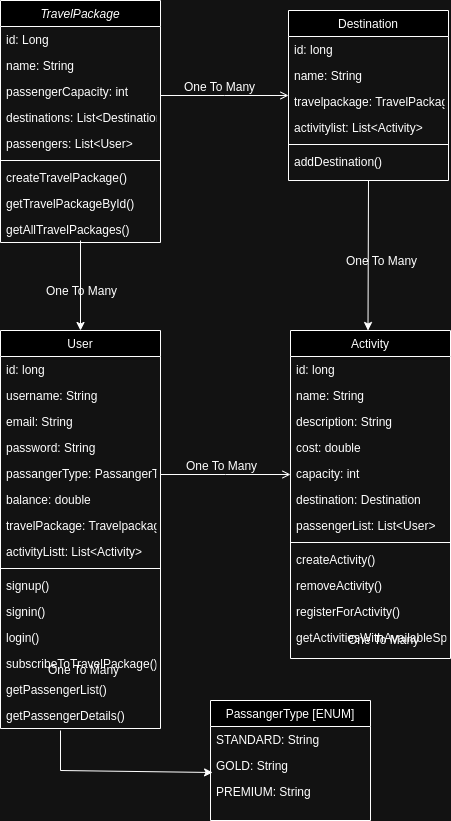

The diagram above was exported from draw.io. Its source (the exported page's mxGraphModel, read from the mxfile embedded in the PNG):
<mxGraphModel dx="880" dy="439" grid="1" gridSize="10" guides="1" tooltips="1" connect="1" arrows="1" fold="1" page="1" pageScale="1" pageWidth="827" pageHeight="1169" math="0" shadow="0">
  <root>
    <mxCell id="WIyWlLk6GJQsqaUBKTNV-0" />
    <mxCell id="WIyWlLk6GJQsqaUBKTNV-1" parent="WIyWlLk6GJQsqaUBKTNV-0" />
    <mxCell id="zkfFHV4jXpPFQw0GAbJ--0" value="TravelPackage" style="swimlane;fontStyle=2;align=center;verticalAlign=top;childLayout=stackLayout;horizontal=1;startSize=26;horizontalStack=0;resizeParent=1;resizeLast=0;collapsible=1;marginBottom=0;rounded=0;shadow=0;strokeWidth=1;" parent="WIyWlLk6GJQsqaUBKTNV-1" vertex="1">
      <mxGeometry x="220" y="110" width="160" height="242" as="geometry">
        <mxRectangle x="230" y="140" width="160" height="26" as="alternateBounds" />
      </mxGeometry>
    </mxCell>
    <mxCell id="zkfFHV4jXpPFQw0GAbJ--1" value="id: Long" style="text;align=left;verticalAlign=top;spacingLeft=4;spacingRight=4;overflow=hidden;rotatable=0;points=[[0,0.5],[1,0.5]];portConstraint=eastwest;" parent="zkfFHV4jXpPFQw0GAbJ--0" vertex="1">
      <mxGeometry y="26" width="160" height="26" as="geometry" />
    </mxCell>
    <mxCell id="zkfFHV4jXpPFQw0GAbJ--2" value="name: String" style="text;align=left;verticalAlign=top;spacingLeft=4;spacingRight=4;overflow=hidden;rotatable=0;points=[[0,0.5],[1,0.5]];portConstraint=eastwest;rounded=0;shadow=0;html=0;" parent="zkfFHV4jXpPFQw0GAbJ--0" vertex="1">
      <mxGeometry y="52" width="160" height="26" as="geometry" />
    </mxCell>
    <mxCell id="zkfFHV4jXpPFQw0GAbJ--3" value="passengerCapacity: int&#10;" style="text;align=left;verticalAlign=top;spacingLeft=4;spacingRight=4;overflow=hidden;rotatable=0;points=[[0,0.5],[1,0.5]];portConstraint=eastwest;rounded=0;shadow=0;html=0;" parent="zkfFHV4jXpPFQw0GAbJ--0" vertex="1">
      <mxGeometry y="78" width="160" height="26" as="geometry" />
    </mxCell>
    <mxCell id="zkfFHV4jXpPFQw0GAbJ--5" value="destinations: List&lt;Destination&gt;" style="text;align=left;verticalAlign=top;spacingLeft=4;spacingRight=4;overflow=hidden;rotatable=0;points=[[0,0.5],[1,0.5]];portConstraint=eastwest;" parent="zkfFHV4jXpPFQw0GAbJ--0" vertex="1">
      <mxGeometry y="104" width="160" height="26" as="geometry" />
    </mxCell>
    <mxCell id="yOskN0uAgXLzoyOXv9D5-7" value="passengers: List&lt;User&gt;" style="text;align=left;verticalAlign=top;spacingLeft=4;spacingRight=4;overflow=hidden;rotatable=0;points=[[0,0.5],[1,0.5]];portConstraint=eastwest;" vertex="1" parent="zkfFHV4jXpPFQw0GAbJ--0">
      <mxGeometry y="130" width="160" height="26" as="geometry" />
    </mxCell>
    <mxCell id="yOskN0uAgXLzoyOXv9D5-37" value="" style="line;html=1;strokeWidth=1;align=left;verticalAlign=middle;spacingTop=-1;spacingLeft=3;spacingRight=3;rotatable=0;labelPosition=right;points=[];portConstraint=eastwest;" vertex="1" parent="zkfFHV4jXpPFQw0GAbJ--0">
      <mxGeometry y="156" width="160" height="8" as="geometry" />
    </mxCell>
    <mxCell id="yOskN0uAgXLzoyOXv9D5-34" value="createTravelPackage()" style="text;align=left;verticalAlign=top;spacingLeft=4;spacingRight=4;overflow=hidden;rotatable=0;points=[[0,0.5],[1,0.5]];portConstraint=eastwest;" vertex="1" parent="zkfFHV4jXpPFQw0GAbJ--0">
      <mxGeometry y="164" width="160" height="26" as="geometry" />
    </mxCell>
    <mxCell id="yOskN0uAgXLzoyOXv9D5-35" value="getTravelPackageById()" style="text;align=left;verticalAlign=top;spacingLeft=4;spacingRight=4;overflow=hidden;rotatable=0;points=[[0,0.5],[1,0.5]];portConstraint=eastwest;" vertex="1" parent="zkfFHV4jXpPFQw0GAbJ--0">
      <mxGeometry y="190" width="160" height="26" as="geometry" />
    </mxCell>
    <mxCell id="yOskN0uAgXLzoyOXv9D5-36" value="getAllTravelPackages()" style="text;align=left;verticalAlign=top;spacingLeft=4;spacingRight=4;overflow=hidden;rotatable=0;points=[[0,0.5],[1,0.5]];portConstraint=eastwest;" vertex="1" parent="zkfFHV4jXpPFQw0GAbJ--0">
      <mxGeometry y="216" width="160" height="26" as="geometry" />
    </mxCell>
    <mxCell id="zkfFHV4jXpPFQw0GAbJ--17" value="Destination" style="swimlane;fontStyle=0;align=center;verticalAlign=top;childLayout=stackLayout;horizontal=1;startSize=26;horizontalStack=0;resizeParent=1;resizeLast=0;collapsible=1;marginBottom=0;rounded=0;shadow=0;strokeWidth=1;" parent="WIyWlLk6GJQsqaUBKTNV-1" vertex="1">
      <mxGeometry x="508" y="120" width="160" height="170" as="geometry">
        <mxRectangle x="550" y="140" width="160" height="26" as="alternateBounds" />
      </mxGeometry>
    </mxCell>
    <mxCell id="zkfFHV4jXpPFQw0GAbJ--18" value="id: long" style="text;align=left;verticalAlign=top;spacingLeft=4;spacingRight=4;overflow=hidden;rotatable=0;points=[[0,0.5],[1,0.5]];portConstraint=eastwest;" parent="zkfFHV4jXpPFQw0GAbJ--17" vertex="1">
      <mxGeometry y="26" width="160" height="26" as="geometry" />
    </mxCell>
    <mxCell id="zkfFHV4jXpPFQw0GAbJ--19" value="name: String" style="text;align=left;verticalAlign=top;spacingLeft=4;spacingRight=4;overflow=hidden;rotatable=0;points=[[0,0.5],[1,0.5]];portConstraint=eastwest;rounded=0;shadow=0;html=0;" parent="zkfFHV4jXpPFQw0GAbJ--17" vertex="1">
      <mxGeometry y="52" width="160" height="26" as="geometry" />
    </mxCell>
    <mxCell id="zkfFHV4jXpPFQw0GAbJ--20" value="travelpackage: TravelPackage" style="text;align=left;verticalAlign=top;spacingLeft=4;spacingRight=4;overflow=hidden;rotatable=0;points=[[0,0.5],[1,0.5]];portConstraint=eastwest;rounded=0;shadow=0;html=0;" parent="zkfFHV4jXpPFQw0GAbJ--17" vertex="1">
      <mxGeometry y="78" width="160" height="26" as="geometry" />
    </mxCell>
    <mxCell id="zkfFHV4jXpPFQw0GAbJ--21" value="activitylist: List&lt;Activity&gt;" style="text;align=left;verticalAlign=top;spacingLeft=4;spacingRight=4;overflow=hidden;rotatable=0;points=[[0,0.5],[1,0.5]];portConstraint=eastwest;rounded=0;shadow=0;html=0;" parent="zkfFHV4jXpPFQw0GAbJ--17" vertex="1">
      <mxGeometry y="104" width="160" height="26" as="geometry" />
    </mxCell>
    <mxCell id="zkfFHV4jXpPFQw0GAbJ--23" value="" style="line;html=1;strokeWidth=1;align=left;verticalAlign=middle;spacingTop=-1;spacingLeft=3;spacingRight=3;rotatable=0;labelPosition=right;points=[];portConstraint=eastwest;" parent="zkfFHV4jXpPFQw0GAbJ--17" vertex="1">
      <mxGeometry y="130" width="160" height="8" as="geometry" />
    </mxCell>
    <mxCell id="zkfFHV4jXpPFQw0GAbJ--24" value="addDestination()" style="text;align=left;verticalAlign=top;spacingLeft=4;spacingRight=4;overflow=hidden;rotatable=0;points=[[0,0.5],[1,0.5]];portConstraint=eastwest;" parent="zkfFHV4jXpPFQw0GAbJ--17" vertex="1">
      <mxGeometry y="138" width="160" height="26" as="geometry" />
    </mxCell>
    <mxCell id="zkfFHV4jXpPFQw0GAbJ--26" value="" style="endArrow=open;shadow=0;strokeWidth=1;rounded=0;endFill=1;edgeStyle=elbowEdgeStyle;elbow=vertical;" parent="WIyWlLk6GJQsqaUBKTNV-1" source="zkfFHV4jXpPFQw0GAbJ--0" target="zkfFHV4jXpPFQw0GAbJ--17" edge="1">
      <mxGeometry x="0.5" y="41" relative="1" as="geometry">
        <mxPoint x="380" y="192" as="sourcePoint" />
        <mxPoint x="540" y="192" as="targetPoint" />
        <mxPoint x="-40" y="32" as="offset" />
      </mxGeometry>
    </mxCell>
    <mxCell id="zkfFHV4jXpPFQw0GAbJ--29" value="One To Many" style="text;html=1;resizable=0;points=[];;align=center;verticalAlign=middle;labelBackgroundColor=none;rounded=0;shadow=0;strokeWidth=1;fontSize=12;" parent="zkfFHV4jXpPFQw0GAbJ--26" vertex="1" connectable="0">
      <mxGeometry x="0.5" y="49" relative="1" as="geometry">
        <mxPoint x="-38" y="40" as="offset" />
      </mxGeometry>
    </mxCell>
    <mxCell id="yOskN0uAgXLzoyOXv9D5-63" value="One To Many" style="text;html=1;resizable=0;points=[];;align=center;verticalAlign=middle;labelBackgroundColor=none;rounded=0;shadow=0;strokeWidth=1;fontSize=12;" vertex="1" connectable="0" parent="zkfFHV4jXpPFQw0GAbJ--26">
      <mxGeometry x="0.5" y="49" relative="1" as="geometry">
        <mxPoint x="124" y="214" as="offset" />
      </mxGeometry>
    </mxCell>
    <mxCell id="yOskN0uAgXLzoyOXv9D5-66" value="One To Many" style="text;html=1;resizable=0;points=[];;align=center;verticalAlign=middle;labelBackgroundColor=none;rounded=0;shadow=0;strokeWidth=1;fontSize=12;" vertex="1" connectable="0" parent="zkfFHV4jXpPFQw0GAbJ--26">
      <mxGeometry x="0.5" y="49" relative="1" as="geometry">
        <mxPoint x="-176" y="244" as="offset" />
      </mxGeometry>
    </mxCell>
    <mxCell id="yOskN0uAgXLzoyOXv9D5-18" value="Activity" style="swimlane;fontStyle=0;align=center;verticalAlign=top;childLayout=stackLayout;horizontal=1;startSize=26;horizontalStack=0;resizeParent=1;resizeLast=0;collapsible=1;marginBottom=0;rounded=0;shadow=0;strokeWidth=1;" vertex="1" parent="WIyWlLk6GJQsqaUBKTNV-1">
      <mxGeometry x="510" y="440" width="160" height="328" as="geometry">
        <mxRectangle x="550" y="140" width="160" height="26" as="alternateBounds" />
      </mxGeometry>
    </mxCell>
    <mxCell id="yOskN0uAgXLzoyOXv9D5-19" value="id: long" style="text;align=left;verticalAlign=top;spacingLeft=4;spacingRight=4;overflow=hidden;rotatable=0;points=[[0,0.5],[1,0.5]];portConstraint=eastwest;" vertex="1" parent="yOskN0uAgXLzoyOXv9D5-18">
      <mxGeometry y="26" width="160" height="26" as="geometry" />
    </mxCell>
    <mxCell id="yOskN0uAgXLzoyOXv9D5-20" value="name: String" style="text;align=left;verticalAlign=top;spacingLeft=4;spacingRight=4;overflow=hidden;rotatable=0;points=[[0,0.5],[1,0.5]];portConstraint=eastwest;rounded=0;shadow=0;html=0;" vertex="1" parent="yOskN0uAgXLzoyOXv9D5-18">
      <mxGeometry y="52" width="160" height="26" as="geometry" />
    </mxCell>
    <mxCell id="yOskN0uAgXLzoyOXv9D5-21" value="description: String" style="text;align=left;verticalAlign=top;spacingLeft=4;spacingRight=4;overflow=hidden;rotatable=0;points=[[0,0.5],[1,0.5]];portConstraint=eastwest;rounded=0;shadow=0;html=0;" vertex="1" parent="yOskN0uAgXLzoyOXv9D5-18">
      <mxGeometry y="78" width="160" height="26" as="geometry" />
    </mxCell>
    <mxCell id="yOskN0uAgXLzoyOXv9D5-22" value="cost: double" style="text;align=left;verticalAlign=top;spacingLeft=4;spacingRight=4;overflow=hidden;rotatable=0;points=[[0,0.5],[1,0.5]];portConstraint=eastwest;rounded=0;shadow=0;html=0;" vertex="1" parent="yOskN0uAgXLzoyOXv9D5-18">
      <mxGeometry y="104" width="160" height="26" as="geometry" />
    </mxCell>
    <mxCell id="yOskN0uAgXLzoyOXv9D5-23" value="capacity: int" style="text;align=left;verticalAlign=top;spacingLeft=4;spacingRight=4;overflow=hidden;rotatable=0;points=[[0,0.5],[1,0.5]];portConstraint=eastwest;rounded=0;shadow=0;html=0;" vertex="1" parent="yOskN0uAgXLzoyOXv9D5-18">
      <mxGeometry y="130" width="160" height="26" as="geometry" />
    </mxCell>
    <mxCell id="yOskN0uAgXLzoyOXv9D5-25" value="destination: Destination" style="text;align=left;verticalAlign=top;spacingLeft=4;spacingRight=4;overflow=hidden;rotatable=0;points=[[0,0.5],[1,0.5]];portConstraint=eastwest;" vertex="1" parent="yOskN0uAgXLzoyOXv9D5-18">
      <mxGeometry y="156" width="160" height="26" as="geometry" />
    </mxCell>
    <mxCell id="yOskN0uAgXLzoyOXv9D5-26" value="passengerList: List&lt;User&gt;" style="text;align=left;verticalAlign=top;spacingLeft=4;spacingRight=4;overflow=hidden;rotatable=0;points=[[0,0.5],[1,0.5]];portConstraint=eastwest;" vertex="1" parent="yOskN0uAgXLzoyOXv9D5-18">
      <mxGeometry y="182" width="160" height="26" as="geometry" />
    </mxCell>
    <mxCell id="yOskN0uAgXLzoyOXv9D5-30" value="" style="line;html=1;strokeWidth=1;align=left;verticalAlign=middle;spacingTop=-1;spacingLeft=3;spacingRight=3;rotatable=0;labelPosition=right;points=[];portConstraint=eastwest;" vertex="1" parent="yOskN0uAgXLzoyOXv9D5-18">
      <mxGeometry y="208" width="160" height="8" as="geometry" />
    </mxCell>
    <mxCell id="yOskN0uAgXLzoyOXv9D5-27" value="createActivity()" style="text;align=left;verticalAlign=top;spacingLeft=4;spacingRight=4;overflow=hidden;rotatable=0;points=[[0,0.5],[1,0.5]];portConstraint=eastwest;rounded=0;shadow=0;html=0;" vertex="1" parent="yOskN0uAgXLzoyOXv9D5-18">
      <mxGeometry y="216" width="160" height="26" as="geometry" />
    </mxCell>
    <mxCell id="yOskN0uAgXLzoyOXv9D5-31" value="removeActivity()" style="text;align=left;verticalAlign=top;spacingLeft=4;spacingRight=4;overflow=hidden;rotatable=0;points=[[0,0.5],[1,0.5]];portConstraint=eastwest;rounded=0;shadow=0;html=0;" vertex="1" parent="yOskN0uAgXLzoyOXv9D5-18">
      <mxGeometry y="242" width="160" height="26" as="geometry" />
    </mxCell>
    <mxCell id="yOskN0uAgXLzoyOXv9D5-32" value="registerForActivity()" style="text;align=left;verticalAlign=top;spacingLeft=4;spacingRight=4;overflow=hidden;rotatable=0;points=[[0,0.5],[1,0.5]];portConstraint=eastwest;rounded=0;shadow=0;html=0;" vertex="1" parent="yOskN0uAgXLzoyOXv9D5-18">
      <mxGeometry y="268" width="160" height="26" as="geometry" />
    </mxCell>
    <mxCell id="yOskN0uAgXLzoyOXv9D5-33" value="getActivitiesWithAvailableSpaces()" style="text;align=left;verticalAlign=top;spacingLeft=4;spacingRight=4;overflow=hidden;rotatable=0;points=[[0,0.5],[1,0.5]];portConstraint=eastwest;rounded=0;shadow=0;html=0;" vertex="1" parent="yOskN0uAgXLzoyOXv9D5-18">
      <mxGeometry y="294" width="160" height="26" as="geometry" />
    </mxCell>
    <mxCell id="yOskN0uAgXLzoyOXv9D5-38" value="User" style="swimlane;fontStyle=0;align=center;verticalAlign=top;childLayout=stackLayout;horizontal=1;startSize=26;horizontalStack=0;resizeParent=1;resizeLast=0;collapsible=1;marginBottom=0;rounded=0;shadow=0;strokeWidth=1;" vertex="1" parent="WIyWlLk6GJQsqaUBKTNV-1">
      <mxGeometry x="220" y="440" width="160" height="398" as="geometry">
        <mxRectangle x="550" y="140" width="160" height="26" as="alternateBounds" />
      </mxGeometry>
    </mxCell>
    <mxCell id="yOskN0uAgXLzoyOXv9D5-39" value="id: long" style="text;align=left;verticalAlign=top;spacingLeft=4;spacingRight=4;overflow=hidden;rotatable=0;points=[[0,0.5],[1,0.5]];portConstraint=eastwest;" vertex="1" parent="yOskN0uAgXLzoyOXv9D5-38">
      <mxGeometry y="26" width="160" height="26" as="geometry" />
    </mxCell>
    <mxCell id="yOskN0uAgXLzoyOXv9D5-40" value="username: String" style="text;align=left;verticalAlign=top;spacingLeft=4;spacingRight=4;overflow=hidden;rotatable=0;points=[[0,0.5],[1,0.5]];portConstraint=eastwest;rounded=0;shadow=0;html=0;" vertex="1" parent="yOskN0uAgXLzoyOXv9D5-38">
      <mxGeometry y="52" width="160" height="26" as="geometry" />
    </mxCell>
    <mxCell id="yOskN0uAgXLzoyOXv9D5-41" value="email: String" style="text;align=left;verticalAlign=top;spacingLeft=4;spacingRight=4;overflow=hidden;rotatable=0;points=[[0,0.5],[1,0.5]];portConstraint=eastwest;rounded=0;shadow=0;html=0;" vertex="1" parent="yOskN0uAgXLzoyOXv9D5-38">
      <mxGeometry y="78" width="160" height="26" as="geometry" />
    </mxCell>
    <mxCell id="yOskN0uAgXLzoyOXv9D5-42" value="password: String" style="text;align=left;verticalAlign=top;spacingLeft=4;spacingRight=4;overflow=hidden;rotatable=0;points=[[0,0.5],[1,0.5]];portConstraint=eastwest;rounded=0;shadow=0;html=0;" vertex="1" parent="yOskN0uAgXLzoyOXv9D5-38">
      <mxGeometry y="104" width="160" height="26" as="geometry" />
    </mxCell>
    <mxCell id="yOskN0uAgXLzoyOXv9D5-43" value="passangerType: PassangerType" style="text;align=left;verticalAlign=top;spacingLeft=4;spacingRight=4;overflow=hidden;rotatable=0;points=[[0,0.5],[1,0.5]];portConstraint=eastwest;rounded=0;shadow=0;html=0;" vertex="1" parent="yOskN0uAgXLzoyOXv9D5-38">
      <mxGeometry y="130" width="160" height="26" as="geometry" />
    </mxCell>
    <mxCell id="yOskN0uAgXLzoyOXv9D5-44" value="balance: double" style="text;align=left;verticalAlign=top;spacingLeft=4;spacingRight=4;overflow=hidden;rotatable=0;points=[[0,0.5],[1,0.5]];portConstraint=eastwest;" vertex="1" parent="yOskN0uAgXLzoyOXv9D5-38">
      <mxGeometry y="156" width="160" height="26" as="geometry" />
    </mxCell>
    <mxCell id="yOskN0uAgXLzoyOXv9D5-45" value="travelPackage: Travelpackage" style="text;align=left;verticalAlign=top;spacingLeft=4;spacingRight=4;overflow=hidden;rotatable=0;points=[[0,0.5],[1,0.5]];portConstraint=eastwest;" vertex="1" parent="yOskN0uAgXLzoyOXv9D5-38">
      <mxGeometry y="182" width="160" height="26" as="geometry" />
    </mxCell>
    <mxCell id="yOskN0uAgXLzoyOXv9D5-47" value="activityListt: List&lt;Activity&gt;" style="text;align=left;verticalAlign=top;spacingLeft=4;spacingRight=4;overflow=hidden;rotatable=0;points=[[0,0.5],[1,0.5]];portConstraint=eastwest;rounded=0;shadow=0;html=0;" vertex="1" parent="yOskN0uAgXLzoyOXv9D5-38">
      <mxGeometry y="208" width="160" height="26" as="geometry" />
    </mxCell>
    <mxCell id="yOskN0uAgXLzoyOXv9D5-52" value="" style="line;html=1;strokeWidth=1;align=left;verticalAlign=middle;spacingTop=-1;spacingLeft=3;spacingRight=3;rotatable=0;labelPosition=right;points=[];portConstraint=eastwest;" vertex="1" parent="yOskN0uAgXLzoyOXv9D5-38">
      <mxGeometry y="234" width="160" height="8" as="geometry" />
    </mxCell>
    <mxCell id="yOskN0uAgXLzoyOXv9D5-48" value="signup()" style="text;align=left;verticalAlign=top;spacingLeft=4;spacingRight=4;overflow=hidden;rotatable=0;points=[[0,0.5],[1,0.5]];portConstraint=eastwest;rounded=0;shadow=0;html=0;" vertex="1" parent="yOskN0uAgXLzoyOXv9D5-38">
      <mxGeometry y="242" width="160" height="26" as="geometry" />
    </mxCell>
    <mxCell id="yOskN0uAgXLzoyOXv9D5-49" value="signin()" style="text;align=left;verticalAlign=top;spacingLeft=4;spacingRight=4;overflow=hidden;rotatable=0;points=[[0,0.5],[1,0.5]];portConstraint=eastwest;rounded=0;shadow=0;html=0;" vertex="1" parent="yOskN0uAgXLzoyOXv9D5-38">
      <mxGeometry y="268" width="160" height="26" as="geometry" />
    </mxCell>
    <mxCell id="yOskN0uAgXLzoyOXv9D5-50" value="login()" style="text;align=left;verticalAlign=top;spacingLeft=4;spacingRight=4;overflow=hidden;rotatable=0;points=[[0,0.5],[1,0.5]];portConstraint=eastwest;rounded=0;shadow=0;html=0;" vertex="1" parent="yOskN0uAgXLzoyOXv9D5-38">
      <mxGeometry y="294" width="160" height="26" as="geometry" />
    </mxCell>
    <mxCell id="yOskN0uAgXLzoyOXv9D5-51" value="subscribeToTravelPackage()" style="text;align=left;verticalAlign=top;spacingLeft=4;spacingRight=4;overflow=hidden;rotatable=0;points=[[0,0.5],[1,0.5]];portConstraint=eastwest;" vertex="1" parent="yOskN0uAgXLzoyOXv9D5-38">
      <mxGeometry y="320" width="160" height="26" as="geometry" />
    </mxCell>
    <mxCell id="yOskN0uAgXLzoyOXv9D5-60" value="getPassengerList()" style="text;align=left;verticalAlign=top;spacingLeft=4;spacingRight=4;overflow=hidden;rotatable=0;points=[[0,0.5],[1,0.5]];portConstraint=eastwest;rounded=0;shadow=0;html=0;" vertex="1" parent="yOskN0uAgXLzoyOXv9D5-38">
      <mxGeometry y="346" width="160" height="26" as="geometry" />
    </mxCell>
    <mxCell id="yOskN0uAgXLzoyOXv9D5-61" value="getPassengerDetails()" style="text;align=left;verticalAlign=top;spacingLeft=4;spacingRight=4;overflow=hidden;rotatable=0;points=[[0,0.5],[1,0.5]];portConstraint=eastwest;" vertex="1" parent="yOskN0uAgXLzoyOXv9D5-38">
      <mxGeometry y="372" width="160" height="26" as="geometry" />
    </mxCell>
    <mxCell id="yOskN0uAgXLzoyOXv9D5-53" value="PassangerType [ENUM]" style="swimlane;fontStyle=0;align=center;verticalAlign=top;childLayout=stackLayout;horizontal=1;startSize=26;horizontalStack=0;resizeParent=1;resizeLast=0;collapsible=1;marginBottom=0;rounded=0;shadow=0;strokeWidth=1;" vertex="1" parent="WIyWlLk6GJQsqaUBKTNV-1">
      <mxGeometry x="430" y="810" width="160" height="120" as="geometry">
        <mxRectangle x="550" y="140" width="160" height="26" as="alternateBounds" />
      </mxGeometry>
    </mxCell>
    <mxCell id="yOskN0uAgXLzoyOXv9D5-54" value="STANDARD: String" style="text;align=left;verticalAlign=top;spacingLeft=4;spacingRight=4;overflow=hidden;rotatable=0;points=[[0,0.5],[1,0.5]];portConstraint=eastwest;" vertex="1" parent="yOskN0uAgXLzoyOXv9D5-53">
      <mxGeometry y="26" width="160" height="26" as="geometry" />
    </mxCell>
    <mxCell id="yOskN0uAgXLzoyOXv9D5-55" value="GOLD: String" style="text;align=left;verticalAlign=top;spacingLeft=4;spacingRight=4;overflow=hidden;rotatable=0;points=[[0,0.5],[1,0.5]];portConstraint=eastwest;rounded=0;shadow=0;html=0;" vertex="1" parent="yOskN0uAgXLzoyOXv9D5-53">
      <mxGeometry y="52" width="160" height="26" as="geometry" />
    </mxCell>
    <mxCell id="yOskN0uAgXLzoyOXv9D5-57" value="PREMIUM: String" style="text;align=left;verticalAlign=top;spacingLeft=4;spacingRight=4;overflow=hidden;rotatable=0;points=[[0,0.5],[1,0.5]];portConstraint=eastwest;rounded=0;shadow=0;html=0;" vertex="1" parent="yOskN0uAgXLzoyOXv9D5-53">
      <mxGeometry y="78" width="160" height="26" as="geometry" />
    </mxCell>
    <mxCell id="yOskN0uAgXLzoyOXv9D5-62" value="" style="endArrow=classic;html=1;rounded=0;exitX=0.5;exitY=1;exitDx=0;exitDy=0;" edge="1" parent="WIyWlLk6GJQsqaUBKTNV-1" source="zkfFHV4jXpPFQw0GAbJ--17">
      <mxGeometry width="50" height="50" relative="1" as="geometry">
        <mxPoint x="587.5" y="320" as="sourcePoint" />
        <mxPoint x="587.5" y="440" as="targetPoint" />
      </mxGeometry>
    </mxCell>
    <mxCell id="yOskN0uAgXLzoyOXv9D5-64" value="" style="endArrow=classic;html=1;rounded=0;exitX=0.5;exitY=0.923;exitDx=0;exitDy=0;exitPerimeter=0;" edge="1" parent="WIyWlLk6GJQsqaUBKTNV-1" source="yOskN0uAgXLzoyOXv9D5-36">
      <mxGeometry width="50" height="50" relative="1" as="geometry">
        <mxPoint x="300" y="370" as="sourcePoint" />
        <mxPoint x="300" y="440" as="targetPoint" />
      </mxGeometry>
    </mxCell>
    <mxCell id="yOskN0uAgXLzoyOXv9D5-67" value="" style="endArrow=open;shadow=0;strokeWidth=1;rounded=0;endFill=1;edgeStyle=elbowEdgeStyle;elbow=vertical;" edge="1" parent="WIyWlLk6GJQsqaUBKTNV-1">
      <mxGeometry x="0.5" y="41" relative="1" as="geometry">
        <mxPoint x="380" y="584" as="sourcePoint" />
        <mxPoint x="510" y="584" as="targetPoint" />
        <mxPoint x="-40" y="32" as="offset" />
      </mxGeometry>
    </mxCell>
    <mxCell id="yOskN0uAgXLzoyOXv9D5-68" value="One To Many" style="text;html=1;resizable=0;points=[];;align=center;verticalAlign=middle;labelBackgroundColor=none;rounded=0;shadow=0;strokeWidth=1;fontSize=12;" vertex="1" connectable="0" parent="yOskN0uAgXLzoyOXv9D5-67">
      <mxGeometry x="0.5" y="49" relative="1" as="geometry">
        <mxPoint x="-38" y="40" as="offset" />
      </mxGeometry>
    </mxCell>
    <mxCell id="yOskN0uAgXLzoyOXv9D5-69" value="One To Many" style="text;html=1;resizable=0;points=[];;align=center;verticalAlign=middle;labelBackgroundColor=none;rounded=0;shadow=0;strokeWidth=1;fontSize=12;" vertex="1" connectable="0" parent="yOskN0uAgXLzoyOXv9D5-67">
      <mxGeometry x="0.5" y="49" relative="1" as="geometry">
        <mxPoint x="124" y="214" as="offset" />
      </mxGeometry>
    </mxCell>
    <mxCell id="yOskN0uAgXLzoyOXv9D5-70" value="One To Many" style="text;html=1;resizable=0;points=[];;align=center;verticalAlign=middle;labelBackgroundColor=none;rounded=0;shadow=0;strokeWidth=1;fontSize=12;" vertex="1" connectable="0" parent="yOskN0uAgXLzoyOXv9D5-67">
      <mxGeometry x="0.5" y="49" relative="1" as="geometry">
        <mxPoint x="-176" y="244" as="offset" />
      </mxGeometry>
    </mxCell>
    <mxCell id="yOskN0uAgXLzoyOXv9D5-74" value="" style="endArrow=classic;html=1;rounded=0;entryX=0.013;entryY=0.769;entryDx=0;entryDy=0;entryPerimeter=0;" edge="1" parent="WIyWlLk6GJQsqaUBKTNV-1" target="yOskN0uAgXLzoyOXv9D5-55">
      <mxGeometry width="50" height="50" relative="1" as="geometry">
        <mxPoint x="280" y="840" as="sourcePoint" />
        <mxPoint x="330" y="880" as="targetPoint" />
        <Array as="points">
          <mxPoint x="280" y="880" />
        </Array>
      </mxGeometry>
    </mxCell>
  </root>
</mxGraphModel>